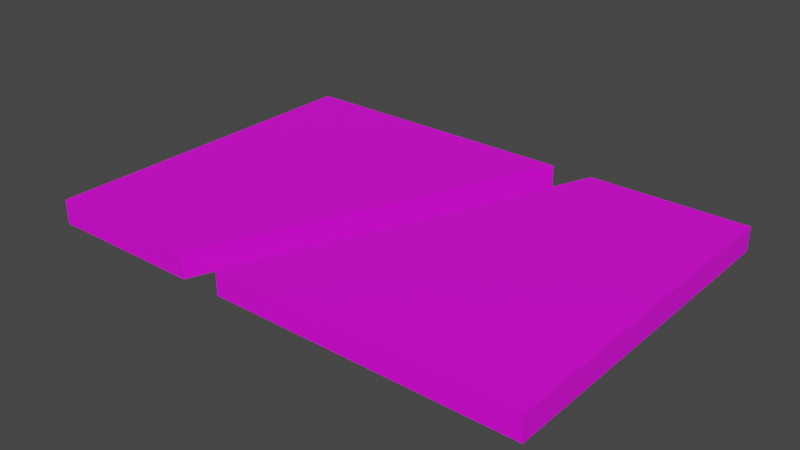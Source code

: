 # Source: mdl_LeftEnter_RightExit.blend  (saved by Blender 2.82.7; exported with 4.5.12 LTS)
import bpy
from mathutils import Matrix  # noqa: F401  (used for matrix-valued properties, if any)

bpy.ops.wm.read_factory_settings(use_empty=True)
scene = bpy.context.scene
scene.name = 'Scene'

# ---- collections
col_collection = bpy.data.collections.new('Collection'); scene.collection.children.link(col_collection)

# ---- images (referenced by path relative to the original .blend; pixels are not part of the script)
import os
ASSET_DIR = os.environ.get("B2B_ASSET_DIR", "")  # directory of the original .blend (textures are referenced by path, not embedded)
HERE = os.path.dirname(os.path.abspath(__file__))  # packed textures are extracted next to this script under _unpacked/

def load_image(name, relpath, width, height, colorspace="sRGB"):
    """Load a texture the original file referenced (path relative to the .blend, or extracted next to this script)."""
    p = next((c for c in (os.path.join(HERE, relpath), os.path.join(ASSET_DIR, relpath)) if relpath and os.path.exists(c)), "")
    if p:
        img = bpy.data.images.load(p, check_existing=True)
        img.name = name
    else:  # same state as the original file: an image datablock whose file is absent (Cycles renders it pink)
        img = bpy.data.images.new(name, width, height)
        img.source = "FILE"
        img.filepath = "//" + (relpath or name)
    img.colorspace_settings.name = colorspace
    return img
img_uv_leftenter_rightexit = load_image('uv_LeftEnter_RightExit', '', 1024, 1024, 'sRGB')

# ---- materials (node trees are filled in below, after node groups)
mat_material_001 = bpy.data.materials.new('Material.001')
mat_material_001.use_transparent_shadow = False

# ---- material node trees
mat_material_001.use_nodes = True; mat_material_001.node_tree.nodes.clear()
_N = mat_material_001.node_tree.nodes; _L = mat_material_001.node_tree.links
n0 = _N.new('ShaderNodeOutputMaterial'); n0.name = 'Material Output'; n0.location = (300, 300)
n1 = _N.new('ShaderNodeBsdfPrincipled'); n1.name = 'Principled BSDF'; n1.location = (10, 300)
n1.distribution = 'GGX'
n1.subsurface_method = 'BURLEY'
n1.inputs[3].default_value = 1.45
n1.inputs[27].default_value = (0.0, 0.0, 0.0, 1.0)
n1.inputs[28].default_value = 1.0
n2 = _N.new('ShaderNodeTexImage'); n2.name = 'Image Texture'; n2.location = (-335, 198)
n2.image = img_uv_leftenter_rightexit
_L.new(n1.outputs[0], n0.inputs[0])
_L.new(n2.outputs[0], n1.inputs[0])
n0.is_active_output = True

# ---- world
world_world = bpy.data.worlds.new('World'); scene.world = world_world
world_world.use_nodes = True; world_world.node_tree.nodes.clear()
_N = world_world.node_tree.nodes; _L = world_world.node_tree.links
n0 = _N.new('ShaderNodeOutputWorld'); n0.name = 'World Output'; n0.location = (300, 300)
n1 = _N.new('ShaderNodeBackground'); n1.name = 'Background'; n1.location = (10, 300)
n1.inputs[0].default_value = (0.05088, 0.05088, 0.05088, 1.0)
_L.new(n1.outputs[0], n0.inputs[0])
n0.is_active_output = True
world_world.color = (0.05088, 0.05088, 0.05088)
world_world.use_sun_shadow = False
world_world.sun_shadow_jitter_overblur = 0.0

# ---- meshes
me_cube_003 = bpy.data.meshes.new('Cube.003')
me_cube_003.from_pydata([(-14.4, -10.0, -0.7), (-14.4, -10.0, 0.7), (-14.4, 10.0, -0.7), (-14.4, 10.0, 0.7), (14.4, -10.0, -0.7), (14.4, -10.0, 0.7), (14.4, 10.0, -0.7), (14.4, 10.0, 0.7), (-2.8, -10.0, 0.69), (2.8, 10.0, 0.7), (2.8, 10.0, -0.7), (5.2, 10.0, 0.7), (5.2, 10.0, -0.7), (-5.2, -10.0, 0.695), (-5.2, -10.0, -0.7), (-2.8, -10.0, -0.7)], [], [(0, 1, 3, 2), (2, 3, 9, 10), (6, 7, 5, 4), (4, 5, 8, 15), (2, 10, 14, 0), (7, 11, 8, 5), (14, 13, 1, 0), (12, 11, 7, 6), (15, 12, 6, 4), (10, 9, 13, 14), (15, 8, 11, 12), (13, 9, 3, 1)])
_uv = me_cube_003.uv_layers.new(name='UVMap')
_uv.uv.foreach_set('vector', [0.702, 0.4743, 0.702, 0.5228, 0.01092, 0.5228, 0.01092, 0.4743, 0.606, 0.4743, 0.606, 0.5228, 0.01092, 0.5228, 0.01092, 0.4743, 0.702, 0.4743, 0.702, 0.5228, 0.01092, 0.5228, 0.01092, 0.4743, 0.702, 0.4743, 0.702, 0.5228, 0.1063, 0.5228, 0.1063, 0.4743, 0.9843, 0.9883, 0.5988, 0.9883, 0.7781, 0.5401, 0.9843, 0.5401, 0.6611, 0.4568, 0.455, 0.4568, 0.2757, 0.008649, 0.6611, 0.008649, 0.333, 0.4743, 0.333, 0.5228, 0.01092, 0.5228, 0.01092, 0.4743, 0.702, 0.4743, 0.702, 0.5228, 0.381, 0.5228, 0.381, 0.4743, 0.7243, 0.5401, 0.545, 0.9883, 0.3389, 0.9883, 0.3389, 0.5401, 0.7525, 0.001714, 0.7901, 0.001714, 0.7899, 0.5382, 0.7525, 0.5382, 0.8052, 0.001714, 0.8425, 0.001714, 0.8428, 0.5382, 0.8052, 0.5382, 0.2219, 0.008649, 0.4012, 0.4568, 0.01574, 0.4568, 0.01574, 0.008649])
me_cube_003.materials.append(mat_material_001)
me_cube_003.use_remesh_preserve_volume = False
me_cube_003.use_remesh_preserve_attributes = False
me_cube_003.use_mirror_vertex_groups = False
me_cube_003.update()

# ---- objects
ob_leftenter_rightexit = bpy.data.objects.new('LeftEnter_RightExit', me_cube_003)

# ---- transforms, parenting, visibility, modifiers, constraints
ob_leftenter_rightexit.location = (0.0, 0.0, 0.0)
ob_leftenter_rightexit.lineart.crease_threshold = 0.0

# ---- collection membership
col_collection.objects.link(ob_leftenter_rightexit)

# ---- scene / render settings (as saved in the file)
scene.frame_start = 1; scene.frame_end = 250; scene.frame_set(1)
scene.render.engine = 'BLENDER_EEVEE_NEXT'
scene.cycles.use_denoising = False
scene.cycles.samples = 128
scene.cycles.sampling_pattern = 'TABULATED_SOBOL'
scene.cycles.use_adaptive_sampling = False
scene.cycles.use_light_tree = False
scene.view_settings.view_transform = 'Filmic'
bpy.context.view_layer.update()

# ---- added for rendering (the .blend has no active camera and no usable light): camera, sun
cam_auto = bpy.data.cameras.new('AutoCamera')
cam_auto.lens = 50.0
cam_auto.sensor_width = 36.0
cam_auto.clip_end = 1000.0
ob_auto_camera = bpy.data.objects.new('AutoCamera', cam_auto)
scene.collection.objects.link(ob_auto_camera)
ob_auto_camera.location = (32.4673, -38.9608, 25.9739)
ob_auto_camera.rotation_euler = (1.09748, -7.21219e-08, 0.694738)
scene.camera = ob_auto_camera
light_auto_sun = bpy.data.lights.new('AutoSun', 'SUN')
light_auto_sun.energy = 3.0
light_auto_sun.angle = 0.0523599
ob_auto_sun = bpy.data.objects.new('AutoSun', light_auto_sun)
scene.collection.objects.link(ob_auto_sun)
ob_auto_sun.rotation_euler = (0.872665, 0.174533, 0.523599)
bpy.context.view_layer.update()

